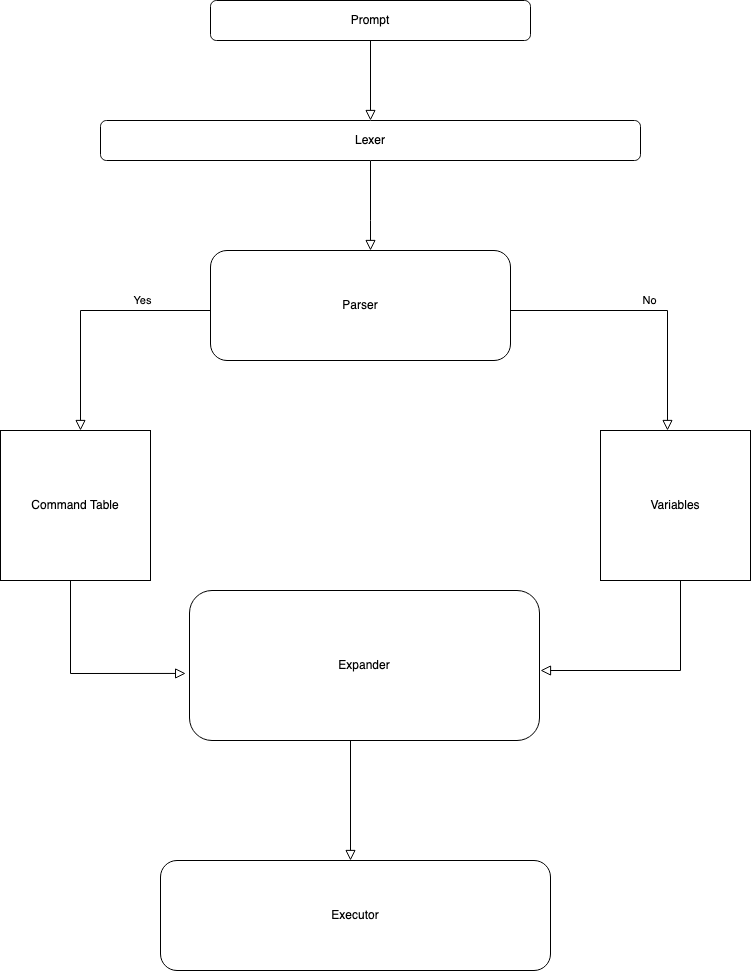

The diagram above was exported from draw.io. Its source (the exported page's mxGraphModel, read from the mxfile embedded in the PNG):
<mxGraphModel dx="937" dy="1076" grid="1" gridSize="10" guides="1" tooltips="1" connect="1" arrows="1" fold="1" page="1" pageScale="1" pageWidth="827" pageHeight="1169" math="0" shadow="0">
  <root>
    <mxCell id="WIyWlLk6GJQsqaUBKTNV-0" />
    <mxCell id="WIyWlLk6GJQsqaUBKTNV-1" parent="WIyWlLk6GJQsqaUBKTNV-0" />
    <mxCell id="WIyWlLk6GJQsqaUBKTNV-2" value="" style="rounded=0;html=1;jettySize=auto;orthogonalLoop=1;fontSize=11;endArrow=block;endFill=0;endSize=8;strokeWidth=1;shadow=0;labelBackgroundColor=none;edgeStyle=orthogonalEdgeStyle;" parent="WIyWlLk6GJQsqaUBKTNV-1" source="WIyWlLk6GJQsqaUBKTNV-3" edge="1">
      <mxGeometry relative="1" as="geometry">
        <mxPoint x="420" y="270" as="targetPoint" />
        <Array as="points">
          <mxPoint x="420" y="240" />
          <mxPoint x="420" y="240" />
        </Array>
      </mxGeometry>
    </mxCell>
    <mxCell id="WIyWlLk6GJQsqaUBKTNV-3" value="Lexer" style="rounded=1;whiteSpace=wrap;html=1;fontSize=12;glass=0;strokeWidth=1;shadow=0;" parent="WIyWlLk6GJQsqaUBKTNV-1" vertex="1">
      <mxGeometry x="150" y="140" width="540" height="40" as="geometry" />
    </mxCell>
    <mxCell id="WIyWlLk6GJQsqaUBKTNV-5" value="No" style="edgeStyle=orthogonalEdgeStyle;rounded=0;html=1;jettySize=auto;orthogonalLoop=1;fontSize=11;endArrow=block;endFill=0;endSize=8;strokeWidth=1;shadow=0;labelBackgroundColor=none;" parent="WIyWlLk6GJQsqaUBKTNV-1" edge="1">
      <mxGeometry y="10" relative="1" as="geometry">
        <mxPoint as="offset" />
        <mxPoint x="560" y="330" as="sourcePoint" />
        <mxPoint x="717" y="450" as="targetPoint" />
      </mxGeometry>
    </mxCell>
    <mxCell id="Asz9aiyWiCUh0wfZeur1-3" value="Prompt" style="rounded=1;whiteSpace=wrap;html=1;" parent="WIyWlLk6GJQsqaUBKTNV-1" vertex="1">
      <mxGeometry x="260" y="20" width="320" height="40" as="geometry" />
    </mxCell>
    <mxCell id="Asz9aiyWiCUh0wfZeur1-11" value="Parser" style="rounded=1;whiteSpace=wrap;html=1;" parent="WIyWlLk6GJQsqaUBKTNV-1" vertex="1">
      <mxGeometry x="260" y="270" width="300" height="110" as="geometry" />
    </mxCell>
    <mxCell id="Asz9aiyWiCUh0wfZeur1-14" value="Yes" style="edgeStyle=orthogonalEdgeStyle;rounded=0;html=1;jettySize=auto;orthogonalLoop=1;fontSize=11;endArrow=block;endFill=0;endSize=8;strokeWidth=1;shadow=0;labelBackgroundColor=none;" parent="WIyWlLk6GJQsqaUBKTNV-1" edge="1">
      <mxGeometry x="-0.375" y="-10" relative="1" as="geometry">
        <mxPoint as="offset" />
        <mxPoint x="260" y="315" as="sourcePoint" />
        <mxPoint x="130" y="450" as="targetPoint" />
        <Array as="points">
          <mxPoint x="260" y="315" />
          <mxPoint x="260" y="330" />
          <mxPoint x="130" y="330" />
        </Array>
      </mxGeometry>
    </mxCell>
    <mxCell id="Asz9aiyWiCUh0wfZeur1-15" value="" style="rounded=0;html=1;jettySize=auto;orthogonalLoop=1;fontSize=11;endArrow=block;endFill=0;endSize=8;strokeWidth=1;shadow=0;labelBackgroundColor=none;edgeStyle=orthogonalEdgeStyle;exitX=0.5;exitY=1;exitDx=0;exitDy=0;entryX=0.5;entryY=0;entryDx=0;entryDy=0;" parent="WIyWlLk6GJQsqaUBKTNV-1" source="Asz9aiyWiCUh0wfZeur1-3" target="WIyWlLk6GJQsqaUBKTNV-3" edge="1">
      <mxGeometry relative="1" as="geometry">
        <mxPoint x="439.5" y="80" as="sourcePoint" />
        <mxPoint x="440" y="130" as="targetPoint" />
        <Array as="points" />
      </mxGeometry>
    </mxCell>
    <mxCell id="Asz9aiyWiCUh0wfZeur1-16" value="Command Table" style="whiteSpace=wrap;html=1;aspect=fixed;" parent="WIyWlLk6GJQsqaUBKTNV-1" vertex="1">
      <mxGeometry x="50" y="450" width="150" height="150" as="geometry" />
    </mxCell>
    <mxCell id="Asz9aiyWiCUh0wfZeur1-17" value="Variables" style="whiteSpace=wrap;html=1;aspect=fixed;" parent="WIyWlLk6GJQsqaUBKTNV-1" vertex="1">
      <mxGeometry x="650" y="450" width="150" height="150" as="geometry" />
    </mxCell>
    <mxCell id="Asz9aiyWiCUh0wfZeur1-18" value="Expander" style="rounded=1;whiteSpace=wrap;html=1;" parent="WIyWlLk6GJQsqaUBKTNV-1" vertex="1">
      <mxGeometry x="239" y="610" width="350" height="150" as="geometry" />
    </mxCell>
    <mxCell id="Asz9aiyWiCUh0wfZeur1-22" value="" style="rounded=0;html=1;jettySize=auto;orthogonalLoop=1;fontSize=11;endArrow=block;endFill=0;endSize=8;strokeWidth=1;shadow=0;labelBackgroundColor=none;edgeStyle=orthogonalEdgeStyle;entryX=-0.011;entryY=0.553;entryDx=0;entryDy=0;entryPerimeter=0;" parent="WIyWlLk6GJQsqaUBKTNV-1" target="Asz9aiyWiCUh0wfZeur1-18" edge="1">
      <mxGeometry relative="1" as="geometry">
        <mxPoint x="120" y="600" as="sourcePoint" />
        <mxPoint x="120" y="690" as="targetPoint" />
        <Array as="points">
          <mxPoint x="120" y="693" />
        </Array>
      </mxGeometry>
    </mxCell>
    <mxCell id="Asz9aiyWiCUh0wfZeur1-23" value="" style="rounded=0;html=1;jettySize=auto;orthogonalLoop=1;fontSize=11;endArrow=block;endFill=0;endSize=8;strokeWidth=1;shadow=0;labelBackgroundColor=none;edgeStyle=orthogonalEdgeStyle;" parent="WIyWlLk6GJQsqaUBKTNV-1" edge="1">
      <mxGeometry relative="1" as="geometry">
        <mxPoint x="730" y="610" as="sourcePoint" />
        <mxPoint x="590" y="690" as="targetPoint" />
        <Array as="points">
          <mxPoint x="730" y="600" />
          <mxPoint x="730" y="600" />
        </Array>
      </mxGeometry>
    </mxCell>
    <mxCell id="Asz9aiyWiCUh0wfZeur1-24" value="" style="rounded=0;html=1;jettySize=auto;orthogonalLoop=1;fontSize=11;endArrow=block;endFill=0;endSize=8;strokeWidth=1;shadow=0;labelBackgroundColor=none;edgeStyle=orthogonalEdgeStyle;" parent="WIyWlLk6GJQsqaUBKTNV-1" edge="1">
      <mxGeometry relative="1" as="geometry">
        <mxPoint x="400" y="760" as="sourcePoint" />
        <mxPoint x="400" y="880" as="targetPoint" />
      </mxGeometry>
    </mxCell>
    <mxCell id="Asz9aiyWiCUh0wfZeur1-25" value="Executor" style="rounded=1;whiteSpace=wrap;html=1;" parent="WIyWlLk6GJQsqaUBKTNV-1" vertex="1">
      <mxGeometry x="210" y="880" width="390" height="110" as="geometry" />
    </mxCell>
  </root>
</mxGraphModel>